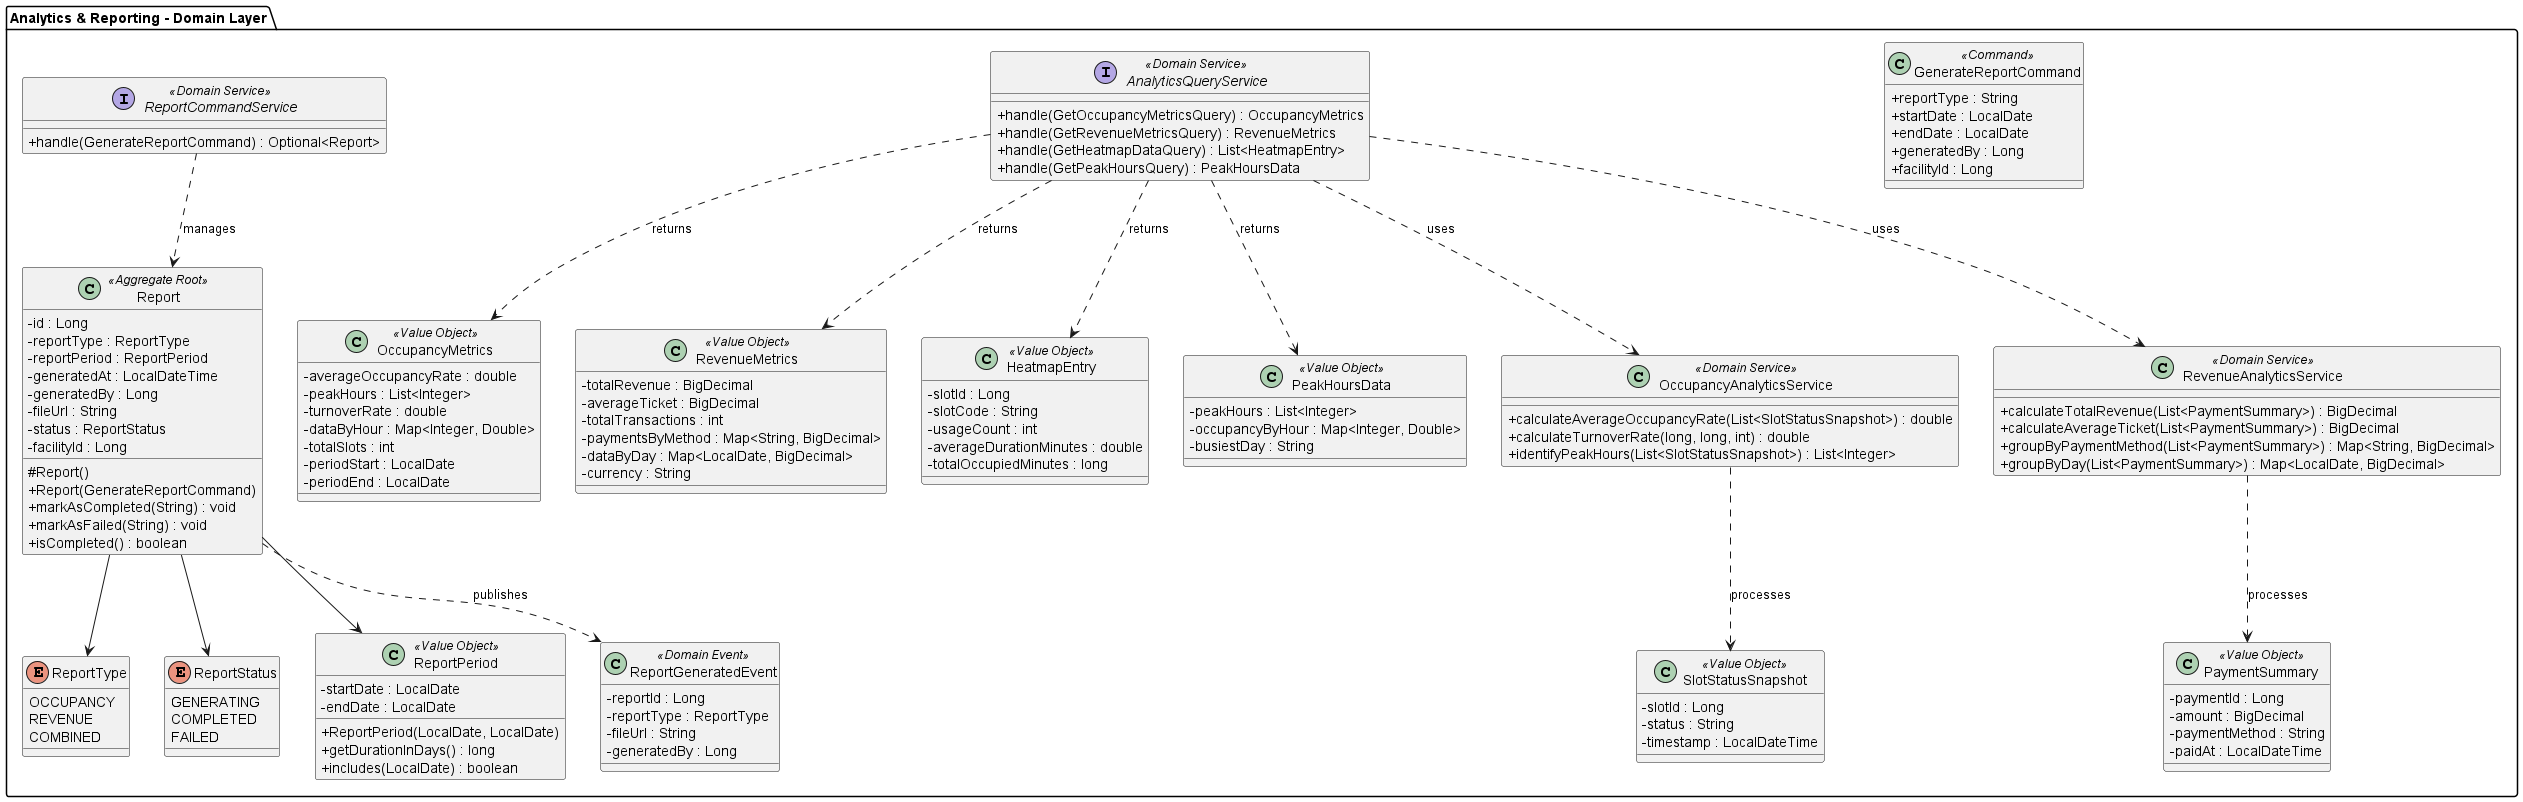

The diagram above was rendered by PlantUML. Its source (embedded in the PNG):
@startuml
skinparam classAttributeIconSize 0

package "Analytics & Reporting - Domain Layer" {

    enum ReportType {
        OCCUPANCY
        REVENUE
        COMBINED
    }

    enum ReportStatus {
        GENERATING
        COMPLETED
        FAILED
    }

    class ReportPeriod <<Value Object>> {
        - startDate : LocalDate
        - endDate : LocalDate
        + ReportPeriod(LocalDate, LocalDate)
        + getDurationInDays() : long
        + includes(LocalDate) : boolean
    }

    class OccupancyMetrics <<Value Object>> {
        - averageOccupancyRate : double
        - peakHours : List<Integer>
        - turnoverRate : double
        - dataByHour : Map<Integer, Double>
        - totalSlots : int
        - periodStart : LocalDate
        - periodEnd : LocalDate
    }

    class RevenueMetrics <<Value Object>> {
        - totalRevenue : BigDecimal
        - averageTicket : BigDecimal
        - totalTransactions : int
        - paymentsByMethod : Map<String, BigDecimal>
        - dataByDay : Map<LocalDate, BigDecimal>
        - currency : String
    }

    class HeatmapEntry <<Value Object>> {
        - slotId : Long
        - slotCode : String
        - usageCount : int
        - averageDurationMinutes : double
        - totalOccupiedMinutes : long
    }

    class PeakHoursData <<Value Object>> {
        - peakHours : List<Integer>
        - occupancyByHour : Map<Integer, Double>
        - busiestDay : String
    }

    class SlotStatusSnapshot <<Value Object>> {
        - slotId : Long
        - status : String
        - timestamp : LocalDateTime
    }

    class PaymentSummary <<Value Object>> {
        - paymentId : Long
        - amount : BigDecimal
        - paymentMethod : String
        - paidAt : LocalDateTime
    }

    class Report <<Aggregate Root>> {
        - id : Long
        - reportType : ReportType
        - reportPeriod : ReportPeriod
        - generatedAt : LocalDateTime
        - generatedBy : Long
        - fileUrl : String
        - status : ReportStatus
        - facilityId : Long
        # Report()
        + Report(GenerateReportCommand)
        + markAsCompleted(String) : void
        + markAsFailed(String) : void
        + isCompleted() : boolean
    }

    class GenerateReportCommand <<Command>> {
        + reportType : String
        + startDate : LocalDate
        + endDate : LocalDate
        + generatedBy : Long
        + facilityId : Long
    }

    class ReportGeneratedEvent <<Domain Event>> {
        - reportId : Long
        - reportType : ReportType
        - fileUrl : String
        - generatedBy : Long
    }

    class OccupancyAnalyticsService <<Domain Service>> {
        + calculateAverageOccupancyRate(List<SlotStatusSnapshot>) : double
        + calculateTurnoverRate(long, long, int) : double
        + identifyPeakHours(List<SlotStatusSnapshot>) : List<Integer>
    }

    class RevenueAnalyticsService <<Domain Service>> {
        + calculateTotalRevenue(List<PaymentSummary>) : BigDecimal
        + calculateAverageTicket(List<PaymentSummary>) : BigDecimal
        + groupByPaymentMethod(List<PaymentSummary>) : Map<String, BigDecimal>
        + groupByDay(List<PaymentSummary>) : Map<LocalDate, BigDecimal>
    }

    interface AnalyticsQueryService <<Domain Service>> {
        + handle(GetOccupancyMetricsQuery) : OccupancyMetrics
        + handle(GetRevenueMetricsQuery) : RevenueMetrics
        + handle(GetHeatmapDataQuery) : List<HeatmapEntry>
        + handle(GetPeakHoursQuery) : PeakHoursData
    }

    interface ReportCommandService <<Domain Service>> {
        + handle(GenerateReportCommand) : Optional<Report>
    }

    Report --> ReportType
    Report --> ReportStatus
    Report --> ReportPeriod
    Report ..> ReportGeneratedEvent : publishes

    AnalyticsQueryService ..> OccupancyAnalyticsService : uses
    AnalyticsQueryService ..> RevenueAnalyticsService : uses
    AnalyticsQueryService ..> OccupancyMetrics : returns
    AnalyticsQueryService ..> RevenueMetrics : returns
    AnalyticsQueryService ..> HeatmapEntry : returns
    AnalyticsQueryService ..> PeakHoursData : returns

    OccupancyAnalyticsService ..> SlotStatusSnapshot : processes
    RevenueAnalyticsService ..> PaymentSummary : processes

    ReportCommandService ..> Report : manages
}
@enduml